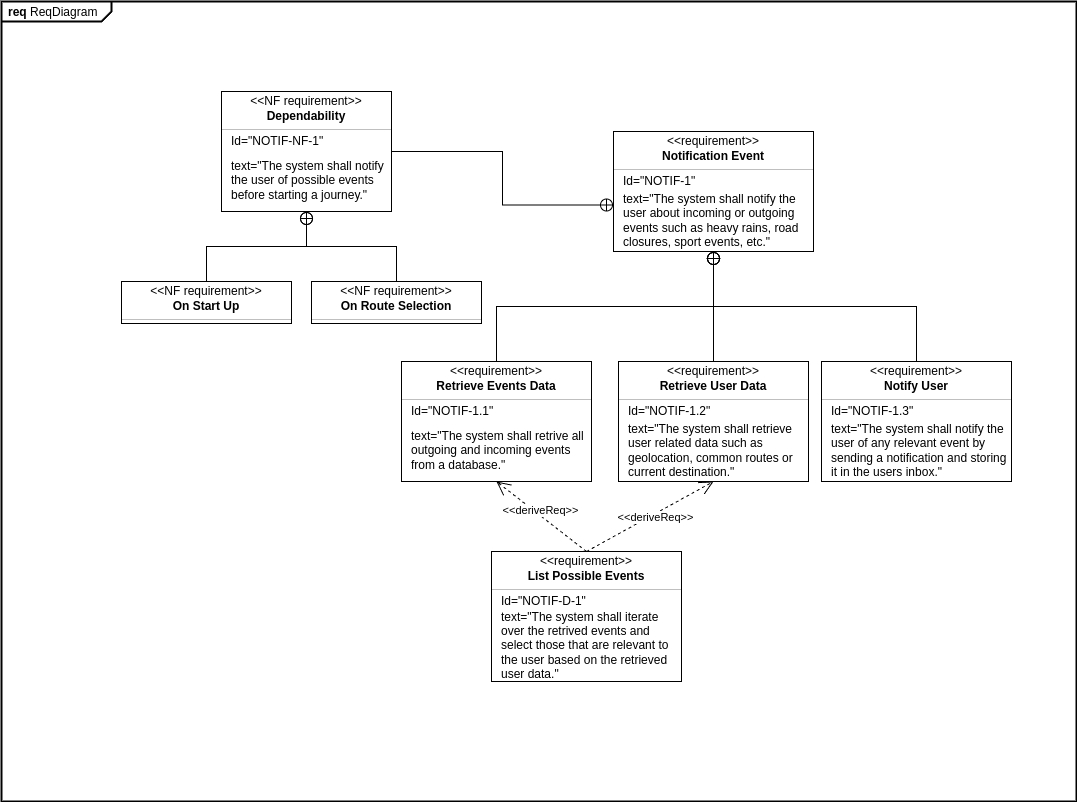

The diagram above was exported from draw.io. Its source (the exported page's mxGraphModel, read from the mxfile embedded in the PNG):
<mxGraphModel dx="2012" dy="843" grid="1" gridSize="10" guides="1" tooltips="1" connect="1" arrows="1" fold="1" page="1" pageScale="1" pageWidth="583" pageHeight="827" math="0" shadow="0">
  <root>
    <mxCell id="0" />
    <mxCell id="1" parent="0" />
    <mxCell id="mvfTQDdPSuTvWXXwRAFx-1" value="&lt;p style=&quot;margin:0px;margin-top:4px;margin-left:7px;text-align:left;&quot;&gt;&lt;b&gt;req&lt;/b&gt;  ReqDiagram&lt;/p&gt;" style="html=1;shape=mxgraph.sysml.package;overflow=fill;labelX=110;strokeWidth=2;align=center;" vertex="1" parent="1">
      <mxGeometry x="-320" y="30" width="1075" height="800" as="geometry" />
    </mxCell>
    <mxCell id="mvfTQDdPSuTvWXXwRAFx-2" value="" style="rounded=0;html=1;labelBackgroundColor=none;endArrow=none;edgeStyle=elbowEdgeStyle;elbow=vertical;startArrow=sysMLPackCont;startSize=12;exitX=0.5;exitY=1;exitDx=0;exitDy=0;" edge="1" parent="1" source="mvfTQDdPSuTvWXXwRAFx-9" target="mvfTQDdPSuTvWXXwRAFx-16">
      <mxGeometry relative="1" as="geometry">
        <mxPoint x="380" y="300.0000000000001" as="sourcePoint" />
        <mxPoint x="290" y="390" as="targetPoint" />
      </mxGeometry>
    </mxCell>
    <mxCell id="mvfTQDdPSuTvWXXwRAFx-3" value="" style="rounded=0;html=1;labelBackgroundColor=none;endArrow=none;edgeStyle=elbowEdgeStyle;elbow=vertical;startArrow=sysMLPackCont;startSize=12;exitX=0.5;exitY=1;exitDx=0;exitDy=0;" edge="1" parent="1" source="mvfTQDdPSuTvWXXwRAFx-9" target="mvfTQDdPSuTvWXXwRAFx-10">
      <mxGeometry relative="1" as="geometry">
        <mxPoint x="380" y="300" as="sourcePoint" />
        <mxPoint x="470" y="390.0000000000001" as="targetPoint" />
      </mxGeometry>
    </mxCell>
    <mxCell id="mvfTQDdPSuTvWXXwRAFx-55" style="edgeStyle=orthogonalEdgeStyle;rounded=0;orthogonalLoop=1;jettySize=auto;html=1;entryX=0.5;entryY=1;entryDx=0;entryDy=0;exitX=0.5;exitY=0;exitDx=0;exitDy=0;endArrow=circlePlus;endFill=0;endSize=5;" edge="1" parent="1" source="mvfTQDdPSuTvWXXwRAFx-50" target="mvfTQDdPSuTvWXXwRAFx-9">
      <mxGeometry relative="1" as="geometry" />
    </mxCell>
    <mxCell id="mvfTQDdPSuTvWXXwRAFx-4" value="" style="fontStyle=1;align=center;verticalAlign=middle;childLayout=stackLayout;horizontal=1;horizontalStack=0;resizeParent=1;resizeParentMax=0;resizeLast=0;marginBottom=0;" vertex="1" parent="1">
      <mxGeometry x="292" y="160" width="200" height="120" as="geometry" />
    </mxCell>
    <mxCell id="mvfTQDdPSuTvWXXwRAFx-5" value="&amp;lt;&amp;lt;requirement&amp;gt;&amp;gt;" style="html=1;align=center;spacing=0;verticalAlign=middle;strokeColor=none;fillColor=none;whiteSpace=wrap;spacingTop=3;" vertex="1" parent="mvfTQDdPSuTvWXXwRAFx-4">
      <mxGeometry width="200" height="16" as="geometry" />
    </mxCell>
    <mxCell id="mvfTQDdPSuTvWXXwRAFx-6" value="Notification Event" style="html=1;align=center;spacing=0;verticalAlign=middle;strokeColor=none;fillColor=none;whiteSpace=wrap;fontStyle=1" vertex="1" parent="mvfTQDdPSuTvWXXwRAFx-4">
      <mxGeometry y="16" width="200" height="18" as="geometry" />
    </mxCell>
    <mxCell id="mvfTQDdPSuTvWXXwRAFx-7" value="" style="line;strokeWidth=0.25;fillColor=none;align=left;verticalAlign=middle;spacingTop=-1;spacingLeft=3;spacingRight=3;rotatable=0;labelPosition=right;points=[];portConstraint=eastwest;" vertex="1" parent="mvfTQDdPSuTvWXXwRAFx-4">
      <mxGeometry y="34" width="200" height="8" as="geometry" />
    </mxCell>
    <mxCell id="mvfTQDdPSuTvWXXwRAFx-8" value="Id=&quot;NOTIF-1&quot;" style="html=1;align=left;spacing=0;verticalAlign=middle;strokeColor=none;fillColor=none;whiteSpace=wrap;spacingLeft=10;" vertex="1" parent="mvfTQDdPSuTvWXXwRAFx-4">
      <mxGeometry y="42" width="200" height="16" as="geometry" />
    </mxCell>
    <mxCell id="mvfTQDdPSuTvWXXwRAFx-9" value="text=&quot;The system shall notify the user about incoming or outgoing events such as heavy rains, road closures, sport events, etc.&quot;" style="html=1;align=left;spacing=0;verticalAlign=middle;strokeColor=none;fillColor=none;whiteSpace=wrap;spacingLeft=10;" vertex="1" parent="mvfTQDdPSuTvWXXwRAFx-4">
      <mxGeometry y="58" width="200" height="62" as="geometry" />
    </mxCell>
    <mxCell id="mvfTQDdPSuTvWXXwRAFx-10" value="" style="fontStyle=1;align=center;verticalAlign=middle;childLayout=stackLayout;horizontal=1;horizontalStack=0;resizeParent=1;resizeParentMax=0;resizeLast=0;marginBottom=0;" vertex="1" parent="1">
      <mxGeometry x="500" y="390" width="190" height="120" as="geometry" />
    </mxCell>
    <mxCell id="mvfTQDdPSuTvWXXwRAFx-11" value="&amp;lt;&amp;lt;requirement&amp;gt;&amp;gt;" style="html=1;align=center;spacing=0;verticalAlign=middle;strokeColor=none;fillColor=none;whiteSpace=wrap;spacingTop=3;" vertex="1" parent="mvfTQDdPSuTvWXXwRAFx-10">
      <mxGeometry width="190" height="16" as="geometry" />
    </mxCell>
    <mxCell id="mvfTQDdPSuTvWXXwRAFx-12" value="Notify User" style="html=1;align=center;spacing=0;verticalAlign=middle;strokeColor=none;fillColor=none;whiteSpace=wrap;fontStyle=1" vertex="1" parent="mvfTQDdPSuTvWXXwRAFx-10">
      <mxGeometry y="16" width="190" height="18" as="geometry" />
    </mxCell>
    <mxCell id="mvfTQDdPSuTvWXXwRAFx-13" value="" style="line;strokeWidth=0.25;fillColor=none;align=left;verticalAlign=middle;spacingTop=-1;spacingLeft=3;spacingRight=3;rotatable=0;labelPosition=right;points=[];portConstraint=eastwest;" vertex="1" parent="mvfTQDdPSuTvWXXwRAFx-10">
      <mxGeometry y="34" width="190" height="8" as="geometry" />
    </mxCell>
    <mxCell id="mvfTQDdPSuTvWXXwRAFx-14" value="Id=&quot;NOTIF-1.3&quot;" style="html=1;align=left;spacing=0;verticalAlign=middle;strokeColor=none;fillColor=none;whiteSpace=wrap;spacingLeft=10;" vertex="1" parent="mvfTQDdPSuTvWXXwRAFx-10">
      <mxGeometry y="42" width="190" height="16" as="geometry" />
    </mxCell>
    <mxCell id="mvfTQDdPSuTvWXXwRAFx-15" value="text=&quot;The system shall notify the user of any relevant event by sending a notification and storing it in the users inbox.&quot;" style="html=1;align=left;spacing=0;verticalAlign=middle;strokeColor=none;fillColor=none;whiteSpace=wrap;spacingLeft=10;" vertex="1" parent="mvfTQDdPSuTvWXXwRAFx-10">
      <mxGeometry y="58" width="190" height="62" as="geometry" />
    </mxCell>
    <mxCell id="mvfTQDdPSuTvWXXwRAFx-16" value="" style="fontStyle=1;align=center;verticalAlign=middle;childLayout=stackLayout;horizontal=1;horizontalStack=0;resizeParent=1;resizeParentMax=0;resizeLast=0;marginBottom=0;" vertex="1" parent="1">
      <mxGeometry x="297" y="390" width="190" height="120" as="geometry" />
    </mxCell>
    <mxCell id="mvfTQDdPSuTvWXXwRAFx-17" value="&amp;lt;&amp;lt;requirement&amp;gt;&amp;gt;" style="html=1;align=center;spacing=0;verticalAlign=middle;strokeColor=none;fillColor=none;whiteSpace=wrap;spacingTop=3;" vertex="1" parent="mvfTQDdPSuTvWXXwRAFx-16">
      <mxGeometry width="190" height="16" as="geometry" />
    </mxCell>
    <mxCell id="mvfTQDdPSuTvWXXwRAFx-18" value="Retrieve User Data" style="html=1;align=center;spacing=0;verticalAlign=middle;strokeColor=none;fillColor=none;whiteSpace=wrap;fontStyle=1" vertex="1" parent="mvfTQDdPSuTvWXXwRAFx-16">
      <mxGeometry y="16" width="190" height="18" as="geometry" />
    </mxCell>
    <mxCell id="mvfTQDdPSuTvWXXwRAFx-19" value="" style="line;strokeWidth=0.25;fillColor=none;align=left;verticalAlign=middle;spacingTop=-1;spacingLeft=3;spacingRight=3;rotatable=0;labelPosition=right;points=[];portConstraint=eastwest;" vertex="1" parent="mvfTQDdPSuTvWXXwRAFx-16">
      <mxGeometry y="34" width="190" height="8" as="geometry" />
    </mxCell>
    <mxCell id="mvfTQDdPSuTvWXXwRAFx-20" value="Id=&quot;NOTIF-1.2&quot;" style="html=1;align=left;spacing=0;verticalAlign=middle;strokeColor=none;fillColor=none;whiteSpace=wrap;spacingLeft=10;" vertex="1" parent="mvfTQDdPSuTvWXXwRAFx-16">
      <mxGeometry y="42" width="190" height="16" as="geometry" />
    </mxCell>
    <mxCell id="mvfTQDdPSuTvWXXwRAFx-21" value="text=&quot;The system shall retrieve user related data such as geolocation, common routes or current destination.&lt;span style=&quot;background-color: transparent; color: light-dark(rgb(0, 0, 0), rgb(255, 255, 255));&quot;&gt;&quot;&lt;/span&gt;" style="html=1;align=left;spacing=0;verticalAlign=middle;strokeColor=none;fillColor=none;whiteSpace=wrap;spacingLeft=10;" vertex="1" parent="mvfTQDdPSuTvWXXwRAFx-16">
      <mxGeometry y="58" width="190" height="62" as="geometry" />
    </mxCell>
    <mxCell id="mvfTQDdPSuTvWXXwRAFx-31" style="edgeStyle=orthogonalEdgeStyle;rounded=0;orthogonalLoop=1;jettySize=auto;html=1;entryX=0;entryY=0.25;entryDx=0;entryDy=0;endArrow=circlePlus;endFill=0;startSize=6;endSize=5;" edge="1" parent="1" source="mvfTQDdPSuTvWXXwRAFx-32" target="mvfTQDdPSuTvWXXwRAFx-9">
      <mxGeometry relative="1" as="geometry" />
    </mxCell>
    <mxCell id="mvfTQDdPSuTvWXXwRAFx-70" style="edgeStyle=orthogonalEdgeStyle;rounded=0;orthogonalLoop=1;jettySize=auto;html=1;endArrow=circlePlus;endFill=0;endSize=5;" edge="1" parent="1" source="mvfTQDdPSuTvWXXwRAFx-64" target="mvfTQDdPSuTvWXXwRAFx-32">
      <mxGeometry relative="1" as="geometry" />
    </mxCell>
    <mxCell id="mvfTQDdPSuTvWXXwRAFx-79" style="edgeStyle=orthogonalEdgeStyle;rounded=0;orthogonalLoop=1;jettySize=auto;html=1;endArrow=circlePlus;endFill=0;endSize=5;" edge="1" parent="1" source="mvfTQDdPSuTvWXXwRAFx-73" target="mvfTQDdPSuTvWXXwRAFx-32">
      <mxGeometry relative="1" as="geometry" />
    </mxCell>
    <mxCell id="mvfTQDdPSuTvWXXwRAFx-32" value="" style="fontStyle=1;align=center;verticalAlign=middle;childLayout=stackLayout;horizontal=1;horizontalStack=0;resizeParent=1;resizeParentMax=0;resizeLast=0;marginBottom=0;" vertex="1" parent="1">
      <mxGeometry x="-100" y="120" width="170" height="120" as="geometry" />
    </mxCell>
    <mxCell id="mvfTQDdPSuTvWXXwRAFx-33" value="&amp;lt;&amp;lt;NF requirement&amp;gt;&amp;gt;" style="html=1;align=center;spacing=0;verticalAlign=middle;strokeColor=none;fillColor=none;whiteSpace=wrap;spacingTop=3;" vertex="1" parent="mvfTQDdPSuTvWXXwRAFx-32">
      <mxGeometry width="170" height="16" as="geometry" />
    </mxCell>
    <mxCell id="mvfTQDdPSuTvWXXwRAFx-34" value="Dependability" style="html=1;align=center;spacing=0;verticalAlign=middle;strokeColor=none;fillColor=none;whiteSpace=wrap;fontStyle=1" vertex="1" parent="mvfTQDdPSuTvWXXwRAFx-32">
      <mxGeometry y="16" width="170" height="18" as="geometry" />
    </mxCell>
    <mxCell id="mvfTQDdPSuTvWXXwRAFx-35" value="" style="line;strokeWidth=0.25;fillColor=none;align=left;verticalAlign=middle;spacingTop=-1;spacingLeft=3;spacingRight=3;rotatable=0;labelPosition=right;points=[];portConstraint=eastwest;" vertex="1" parent="mvfTQDdPSuTvWXXwRAFx-32">
      <mxGeometry y="34" width="170" height="8" as="geometry" />
    </mxCell>
    <mxCell id="mvfTQDdPSuTvWXXwRAFx-36" value="Id=&quot;NOTIF-NF-1&quot;" style="html=1;align=left;spacing=0;verticalAlign=middle;strokeColor=none;fillColor=none;whiteSpace=wrap;spacingLeft=10;" vertex="1" parent="mvfTQDdPSuTvWXXwRAFx-32">
      <mxGeometry y="42" width="170" height="16" as="geometry" />
    </mxCell>
    <mxCell id="mvfTQDdPSuTvWXXwRAFx-37" value="text=&quot;The system shall notify the user of possible events before starting a journey.&quot;" style="html=1;align=left;spacing=0;verticalAlign=middle;strokeColor=none;fillColor=none;whiteSpace=wrap;spacingLeft=10;" vertex="1" parent="mvfTQDdPSuTvWXXwRAFx-32">
      <mxGeometry y="58" width="170" height="62" as="geometry" />
    </mxCell>
    <mxCell id="mvfTQDdPSuTvWXXwRAFx-42" value="" style="fontStyle=1;align=center;verticalAlign=middle;childLayout=stackLayout;horizontal=1;horizontalStack=0;resizeParent=1;resizeParentMax=0;resizeLast=0;marginBottom=0;" vertex="1" parent="1">
      <mxGeometry x="170" y="580" width="190" height="130" as="geometry" />
    </mxCell>
    <mxCell id="mvfTQDdPSuTvWXXwRAFx-43" value="&amp;lt;&amp;lt;requirement&amp;gt;&amp;gt;" style="html=1;align=center;spacing=0;verticalAlign=middle;strokeColor=none;fillColor=none;whiteSpace=wrap;spacingTop=3;" vertex="1" parent="mvfTQDdPSuTvWXXwRAFx-42">
      <mxGeometry width="190" height="16" as="geometry" />
    </mxCell>
    <mxCell id="mvfTQDdPSuTvWXXwRAFx-44" value="List Possible Events" style="html=1;align=center;spacing=0;verticalAlign=middle;strokeColor=none;fillColor=none;whiteSpace=wrap;fontStyle=1" vertex="1" parent="mvfTQDdPSuTvWXXwRAFx-42">
      <mxGeometry y="16" width="190" height="18" as="geometry" />
    </mxCell>
    <mxCell id="mvfTQDdPSuTvWXXwRAFx-45" value="" style="line;strokeWidth=0.25;fillColor=none;align=left;verticalAlign=middle;spacingTop=-1;spacingLeft=3;spacingRight=3;rotatable=0;labelPosition=right;points=[];portConstraint=eastwest;" vertex="1" parent="mvfTQDdPSuTvWXXwRAFx-42">
      <mxGeometry y="34" width="190" height="8" as="geometry" />
    </mxCell>
    <mxCell id="mvfTQDdPSuTvWXXwRAFx-46" value="Id=&quot;NOTIF-D-1&quot;" style="html=1;align=left;spacing=0;verticalAlign=middle;strokeColor=none;fillColor=none;whiteSpace=wrap;spacingLeft=10;" vertex="1" parent="mvfTQDdPSuTvWXXwRAFx-42">
      <mxGeometry y="42" width="190" height="16" as="geometry" />
    </mxCell>
    <mxCell id="mvfTQDdPSuTvWXXwRAFx-47" value="text=&quot;The system shall iterate over the retrived events and select those that are relevant to the user based on the retrieved user data.&lt;span style=&quot;background-color: transparent; color: light-dark(rgb(0, 0, 0), rgb(255, 255, 255));&quot;&gt;&quot;&lt;/span&gt;" style="html=1;align=left;spacing=0;verticalAlign=middle;strokeColor=none;fillColor=none;whiteSpace=wrap;spacingLeft=10;" vertex="1" parent="mvfTQDdPSuTvWXXwRAFx-42">
      <mxGeometry y="58" width="190" height="72" as="geometry" />
    </mxCell>
    <mxCell id="mvfTQDdPSuTvWXXwRAFx-49" value="" style="fontStyle=1;align=center;verticalAlign=middle;childLayout=stackLayout;horizontal=1;horizontalStack=0;resizeParent=1;resizeParentMax=0;resizeLast=0;marginBottom=0;" vertex="1" parent="1">
      <mxGeometry x="80" y="390" width="190" height="120" as="geometry" />
    </mxCell>
    <mxCell id="mvfTQDdPSuTvWXXwRAFx-50" value="&amp;lt;&amp;lt;requirement&amp;gt;&amp;gt;" style="html=1;align=center;spacing=0;verticalAlign=middle;strokeColor=none;fillColor=none;whiteSpace=wrap;spacingTop=3;" vertex="1" parent="mvfTQDdPSuTvWXXwRAFx-49">
      <mxGeometry width="190" height="16" as="geometry" />
    </mxCell>
    <mxCell id="mvfTQDdPSuTvWXXwRAFx-51" value="Retrieve Events Data" style="html=1;align=center;spacing=0;verticalAlign=middle;strokeColor=none;fillColor=none;whiteSpace=wrap;fontStyle=1" vertex="1" parent="mvfTQDdPSuTvWXXwRAFx-49">
      <mxGeometry y="16" width="190" height="18" as="geometry" />
    </mxCell>
    <mxCell id="mvfTQDdPSuTvWXXwRAFx-52" value="" style="line;strokeWidth=0.25;fillColor=none;align=left;verticalAlign=middle;spacingTop=-1;spacingLeft=3;spacingRight=3;rotatable=0;labelPosition=right;points=[];portConstraint=eastwest;" vertex="1" parent="mvfTQDdPSuTvWXXwRAFx-49">
      <mxGeometry y="34" width="190" height="8" as="geometry" />
    </mxCell>
    <mxCell id="mvfTQDdPSuTvWXXwRAFx-53" value="Id=&quot;NOTIF-1.1&quot;" style="html=1;align=left;spacing=0;verticalAlign=middle;strokeColor=none;fillColor=none;whiteSpace=wrap;spacingLeft=10;" vertex="1" parent="mvfTQDdPSuTvWXXwRAFx-49">
      <mxGeometry y="42" width="190" height="16" as="geometry" />
    </mxCell>
    <mxCell id="mvfTQDdPSuTvWXXwRAFx-54" value="text=&quot;The system shall retrive all outgoing and incoming events from a database.&quot;" style="html=1;align=left;spacing=0;verticalAlign=middle;strokeColor=none;fillColor=none;whiteSpace=wrap;spacingLeft=10;" vertex="1" parent="mvfTQDdPSuTvWXXwRAFx-49">
      <mxGeometry y="58" width="190" height="62" as="geometry" />
    </mxCell>
    <mxCell id="mvfTQDdPSuTvWXXwRAFx-59" value="&amp;lt;&amp;lt;deriveReq&amp;gt;&amp;gt;" style="endArrow=open;html=1;edgeStyle=none;endSize=12;dashed=1;rounded=0;exitX=0.5;exitY=0;exitDx=0;exitDy=0;entryX=0.5;entryY=1;entryDx=0;entryDy=0;" edge="1" source="mvfTQDdPSuTvWXXwRAFx-43" target="mvfTQDdPSuTvWXXwRAFx-21" parent="1">
      <mxGeometry x="0.0625" y="-4" relative="1" as="geometry">
        <mxPoint x="310" y="540" as="sourcePoint" />
        <mxPoint x="430" y="540" as="targetPoint" />
        <mxPoint as="offset" />
      </mxGeometry>
    </mxCell>
    <mxCell id="mvfTQDdPSuTvWXXwRAFx-60" value="&amp;lt;&amp;lt;deriveReq&amp;gt;&amp;gt;" style="endArrow=open;html=1;edgeStyle=none;endSize=12;dashed=1;rounded=0;exitX=0.5;exitY=0;exitDx=0;exitDy=0;entryX=0.5;entryY=1;entryDx=0;entryDy=0;" edge="1" parent="1" source="mvfTQDdPSuTvWXXwRAFx-43" target="mvfTQDdPSuTvWXXwRAFx-54">
      <mxGeometry x="0.0625" y="-4" relative="1" as="geometry">
        <mxPoint x="310" y="540" as="sourcePoint" />
        <mxPoint x="430" y="540" as="targetPoint" />
        <mxPoint as="offset" />
      </mxGeometry>
    </mxCell>
    <mxCell id="mvfTQDdPSuTvWXXwRAFx-64" value="" style="fontStyle=1;align=center;verticalAlign=middle;childLayout=stackLayout;horizontal=1;horizontalStack=0;resizeParent=1;resizeParentMax=0;resizeLast=0;marginBottom=0;" vertex="1" parent="1">
      <mxGeometry x="-200" y="310" width="170" height="42" as="geometry" />
    </mxCell>
    <mxCell id="mvfTQDdPSuTvWXXwRAFx-65" value="&amp;lt;&amp;lt;NF requirement&amp;gt;&amp;gt;" style="html=1;align=center;spacing=0;verticalAlign=middle;strokeColor=none;fillColor=none;whiteSpace=wrap;spacingTop=3;" vertex="1" parent="mvfTQDdPSuTvWXXwRAFx-64">
      <mxGeometry width="170" height="16" as="geometry" />
    </mxCell>
    <mxCell id="mvfTQDdPSuTvWXXwRAFx-66" value="On Start Up" style="html=1;align=center;spacing=0;verticalAlign=middle;strokeColor=none;fillColor=none;whiteSpace=wrap;fontStyle=1" vertex="1" parent="mvfTQDdPSuTvWXXwRAFx-64">
      <mxGeometry y="16" width="170" height="18" as="geometry" />
    </mxCell>
    <mxCell id="mvfTQDdPSuTvWXXwRAFx-67" value="" style="line;strokeWidth=0.25;fillColor=none;align=left;verticalAlign=middle;spacingTop=-1;spacingLeft=3;spacingRight=3;rotatable=0;labelPosition=right;points=[];portConstraint=eastwest;" vertex="1" parent="mvfTQDdPSuTvWXXwRAFx-64">
      <mxGeometry y="34" width="170" height="8" as="geometry" />
    </mxCell>
    <mxCell id="mvfTQDdPSuTvWXXwRAFx-73" value="" style="fontStyle=1;align=center;verticalAlign=middle;childLayout=stackLayout;horizontal=1;horizontalStack=0;resizeParent=1;resizeParentMax=0;resizeLast=0;marginBottom=0;" vertex="1" parent="1">
      <mxGeometry x="-10" y="310" width="170" height="42" as="geometry" />
    </mxCell>
    <mxCell id="mvfTQDdPSuTvWXXwRAFx-74" value="&amp;lt;&amp;lt;NF requirement&amp;gt;&amp;gt;" style="html=1;align=center;spacing=0;verticalAlign=middle;strokeColor=none;fillColor=none;whiteSpace=wrap;spacingTop=3;" vertex="1" parent="mvfTQDdPSuTvWXXwRAFx-73">
      <mxGeometry width="170" height="16" as="geometry" />
    </mxCell>
    <mxCell id="mvfTQDdPSuTvWXXwRAFx-75" value="On Route Selection" style="html=1;align=center;spacing=0;verticalAlign=middle;strokeColor=none;fillColor=none;whiteSpace=wrap;fontStyle=1" vertex="1" parent="mvfTQDdPSuTvWXXwRAFx-73">
      <mxGeometry y="16" width="170" height="18" as="geometry" />
    </mxCell>
    <mxCell id="mvfTQDdPSuTvWXXwRAFx-76" value="" style="line;strokeWidth=0.25;fillColor=none;align=left;verticalAlign=middle;spacingTop=-1;spacingLeft=3;spacingRight=3;rotatable=0;labelPosition=right;points=[];portConstraint=eastwest;" vertex="1" parent="mvfTQDdPSuTvWXXwRAFx-73">
      <mxGeometry y="34" width="170" height="8" as="geometry" />
    </mxCell>
  </root>
</mxGraphModel>